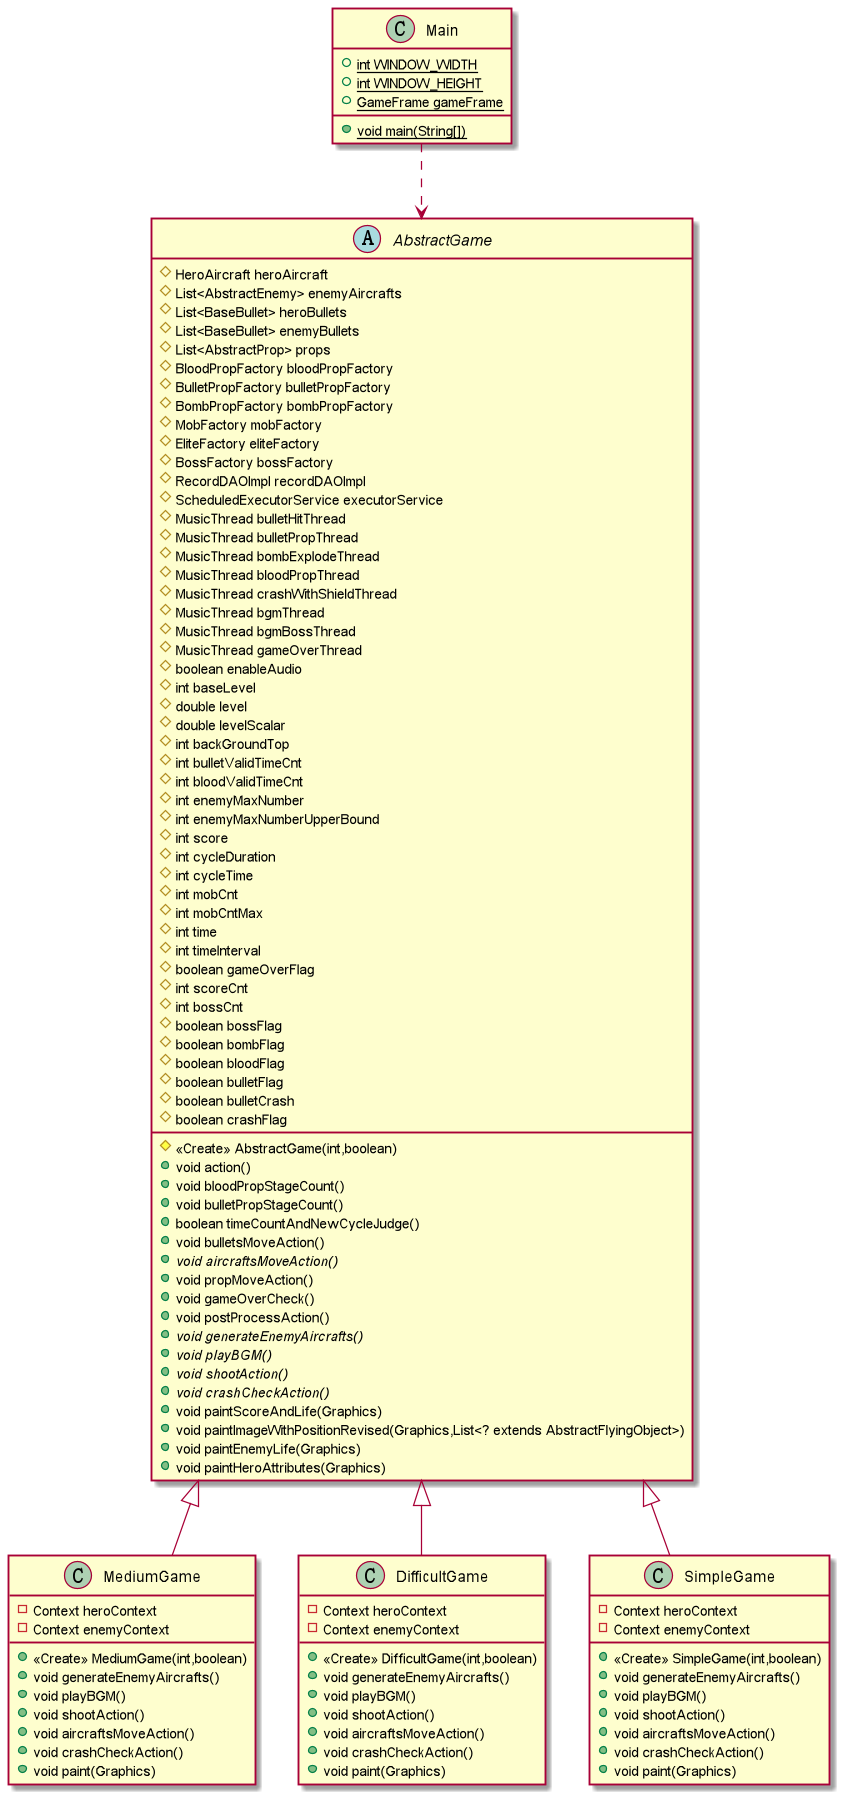

The diagram above was rendered by PlantUML. Its source (embedded in the PNG):
@startuml
abstract class AbstractGame {
# HeroAircraft heroAircraft
# List<AbstractEnemy> enemyAircrafts
# List<BaseBullet> heroBullets
# List<BaseBullet> enemyBullets
# List<AbstractProp> props
# BloodPropFactory bloodPropFactory
# BulletPropFactory bulletPropFactory
# BombPropFactory bombPropFactory
# MobFactory mobFactory
# EliteFactory eliteFactory
# BossFactory bossFactory
# RecordDAOImpl recordDAOImpl
# ScheduledExecutorService executorService
# MusicThread bulletHitThread
# MusicThread bulletPropThread
# MusicThread bombExplodeThread
# MusicThread bloodPropThread
# MusicThread crashWithShieldThread
# MusicThread bgmThread
# MusicThread bgmBossThread
# MusicThread gameOverThread
# boolean enableAudio
# int baseLevel
# double level
# double levelScalar
# int backGroundTop
# int bulletValidTimeCnt
# int bloodValidTimeCnt
# int enemyMaxNumber
# int enemyMaxNumberUpperBound
# int score
# int cycleDuration
# int cycleTime
# int mobCnt
# int mobCntMax
# int time
# int timeInterval
# boolean gameOverFlag
# int scoreCnt
# int bossCnt
# boolean bossFlag
# boolean bombFlag
# boolean bloodFlag
# boolean bulletFlag
# boolean bulletCrash
# boolean crashFlag
# <<Create>> AbstractGame(int,boolean)
+ void action()
+ void bloodPropStageCount()
+ void bulletPropStageCount()
+ boolean timeCountAndNewCycleJudge()
+ void bulletsMoveAction()
+ {abstract}void aircraftsMoveAction()
+ void propMoveAction()
+ void gameOverCheck()
+ void postProcessAction()
+ {abstract}void generateEnemyAircrafts()
+ {abstract}void playBGM()
+ {abstract}void shootAction()
+ {abstract}void crashCheckAction()
+ void paintScoreAndLife(Graphics)
+ void paintImageWithPositionRevised(Graphics,List<? extends AbstractFlyingObject>)
+ void paintEnemyLife(Graphics)
+ void paintHeroAttributes(Graphics)
}
class MediumGame {
- Context heroContext
- Context enemyContext
+ <<Create>> MediumGame(int,boolean)
+ void generateEnemyAircrafts()
+ void playBGM()
+ void shootAction()
+ void aircraftsMoveAction()
+ void crashCheckAction()
+ void paint(Graphics)
}
class Main {
+ {static} int WINDOW_WIDTH
+ {static} int WINDOW_HEIGHT
+ {static} GameFrame gameFrame
+ {static} void main(String[])
}
class DifficultGame {
- Context heroContext
- Context enemyContext
+ <<Create>> DifficultGame(int,boolean)
+ void generateEnemyAircrafts()
+ void playBGM()
+ void shootAction()
+ void aircraftsMoveAction()
+ void crashCheckAction()
+ void paint(Graphics)
}
class SimpleGame {
- Context heroContext
- Context enemyContext
+ <<Create>> SimpleGame(int,boolean)
+ void generateEnemyAircrafts()
+ void playBGM()
+ void shootAction()
+ void aircraftsMoveAction()
+ void crashCheckAction()
+ void paint(Graphics)
}


Main ..> AbstractGame
AbstractGame <|-- MediumGame
AbstractGame <|-- DifficultGame
AbstractGame <|-- SimpleGame
@enduml